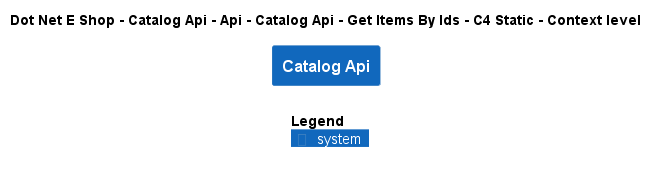

The diagram above was rendered by PlantUML. Its source (embedded in the PNG):
@startuml
!include ..\..\..\..\..\..\..\..\..\.c4s\C4_Context.puml

AddElementTag("c4interflow:lifecycle:new", $bgColor=green, $fontColor=#ffffff, $borderColor=green, $shadowing="False")
AddElementTag("c4interflow:lifecycle:changed", $bgColor=orange, $fontColor=#ffffff, $borderColor=orange, $shadowing="False")
AddElementTag("c4interflow:lifecycle:removed", $bgColor=red, $fontColor=#ffffff, $borderColor=red, $shadowing="False")

AddRelTag("c4interflow:lifecycle:new", $textColor=green, $lineColor=green)
AddRelTag("c4interflow:lifecycle:changed", $textColor=orange, $lineColor=orange)
AddRelTag("c4interflow:lifecycle:removed", $textColor=red, $lineColor=red)

SHOW_PERSON_PORTRAIT()
LAYOUT_TOP_DOWN()

skinparam linetype polyline

title Dot Net E Shop - Catalog Api - Api - Catalog Api - Get Items By Ids - C4 Static - Context level

System(DotNetEShop.SoftwareSystems.CatalogApi, "Catalog Api", "")



SHOW_LEGEND()
@enduml